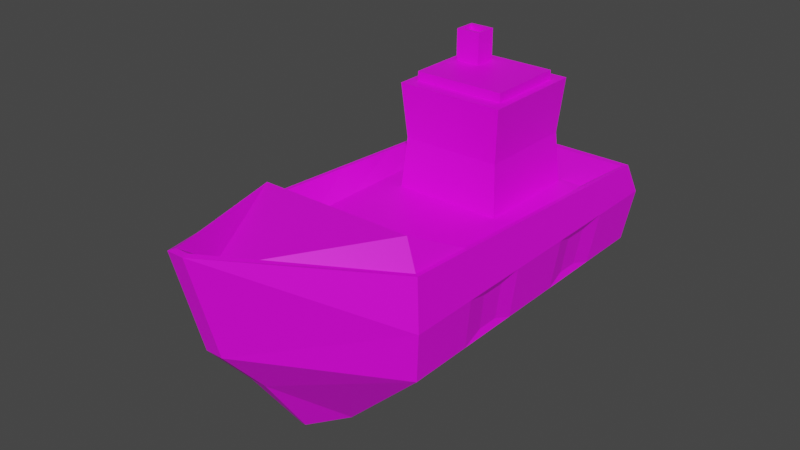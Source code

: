 # Source: Boat02.blend  (saved by Blender 2.92.15; exported with 4.5.12 LTS)
import bpy
from mathutils import Matrix  # noqa: F401  (used for matrix-valued properties, if any)

bpy.ops.wm.read_factory_settings(use_empty=True)
scene = bpy.context.scene
scene.name = 'Scene'

# ---- collections
col_collection = bpy.data.collections.new('Collection'); scene.collection.children.link(col_collection)

# ---- images (referenced by path relative to the original .blend; pixels are not part of the script)
import os
ASSET_DIR = os.environ.get("B2B_ASSET_DIR", "")  # directory of the original .blend (textures are referenced by path, not embedded)
HERE = os.path.dirname(os.path.abspath(__file__))  # packed textures are extracted next to this script under _unpacked/

def load_image(name, relpath, width, height, colorspace="sRGB"):
    """Load a texture the original file referenced (path relative to the .blend, or extracted next to this script)."""
    p = next((c for c in (os.path.join(HERE, relpath), os.path.join(ASSET_DIR, relpath)) if relpath and os.path.exists(c)), "")
    if p:
        img = bpy.data.images.load(p, check_existing=True)
        img.name = name
    else:  # same state as the original file: an image datablock whose file is absent (Cycles renders it pink)
        img = bpy.data.images.new(name, width, height)
        img.source = "FILE"
        img.filepath = "//" + (relpath or name)
    img.colorspace_settings.name = colorspace
    return img
img_colorpalette_jpg_001 = load_image('ColorPalette.jpg.001', 'ColorPalette.jpg', 1024, 1024, 'sRGB')

# ---- materials (node trees are filled in below, after node groups)
mat_material_001 = bpy.data.materials.new('Material.001')
mat_material_001.use_transparent_shadow = False

# ---- material node trees
mat_material_001.use_nodes = True; mat_material_001.node_tree.nodes.clear()
_N = mat_material_001.node_tree.nodes; _L = mat_material_001.node_tree.links
n0 = _N.new('ShaderNodeBsdfPrincipled'); n0.name = 'Principled BSDF'; n0.location = (10, 300)
n0.distribution = 'GGX'
n0.subsurface_method = 'BURLEY'
n0.inputs[3].default_value = 1.45
n0.inputs[27].default_value = (0.0, 0.0, 0.0, 1.0)
n0.inputs[28].default_value = 1.0
n1 = _N.new('ShaderNodeOutputMaterial'); n1.name = 'Material Output'; n1.location = (300, 300)
n2 = _N.new('ShaderNodeTexImage'); n2.name = 'Image Texture'; n2.location = (-280, 280)
n2.image = img_colorpalette_jpg_001
_L.new(n0.outputs[0], n1.inputs[0])
_L.new(n2.outputs[0], n0.inputs[0])
n1.is_active_output = True

# ---- world
world_world = bpy.data.worlds.new('World'); scene.world = world_world
world_world.use_nodes = True; world_world.node_tree.nodes.clear()
_N = world_world.node_tree.nodes; _L = world_world.node_tree.links
n0 = _N.new('ShaderNodeOutputWorld'); n0.name = 'World Output'; n0.location = (300, 300)
n1 = _N.new('ShaderNodeBackground'); n1.name = 'Background'; n1.location = (10, 300)
n1.inputs[0].default_value = (0.05088, 0.05088, 0.05088, 1.0)
_L.new(n1.outputs[0], n0.inputs[0])
n0.is_active_output = True
world_world.color = (0.05088, 0.05088, 0.05088)
world_world.use_sun_shadow = False
world_world.sun_shadow_jitter_overblur = 0.0

# ---- meshes
me_cube_003 = bpy.data.meshes.new('Cube.003')
me_cube_003.from_pydata([(-0.5, -0.5, -0.5), (-0.4794, -0.4915, 0.5), (-0.2872, 0.5, -0.6291), (-0.4794, 0.4794, 0.3187), (0.5, -0.5, -0.5), (0.4794, -0.4915, 0.5), (0.2872, 0.5, -0.6291), (0.4794, 0.4794, 0.3187), (-0.05246, 0.5, -1.08), (-0.1308, -0.5, -1.21), (0.05246, 0.5, -1.08), (0.1308, -0.5, -1.21), (-0.04121, -0.7514, -0.5), (-0.0326, -0.9429, 1.001), (0.0326, -0.9429, 1.001), (0.04121, -0.7514, -0.5), (-0.01078, -0.6031, -1.21), (0.01078, -0.6031, -1.21), (-0.5253, -0.5126, 0.0), (-0.4498, 0.5546, 0.06929), (0.4498, 0.5546, 0.06929), (0.5253, -0.5126, 0.0), (-0.0433, -0.8812, 0.0), (0.0433, -0.8812, 0.0), (-0.5, -0.5, 0.5), (-0.4355, 0.5332, 0.2495), (0.4355, 0.5332, 0.2495), (0.5, -0.5, 0.5), (0.04121, -0.9636, 1.001), (-0.04121, -0.9636, 1.001), (0.3953, -0.4634, 0.7453), (-0.3953, -0.4634, 0.7453), (-0.3953, 0.3394, 0.2186), (0.3953, 0.3394, 0.2186), (0.02688, -0.8356, 0.7453), (-0.02688, -0.8356, 0.7453), (0.5, 0.5, -0.5), (-0.5, 0.5, -0.5), (0.1308, 0.5, -1.21), (-0.1308, 0.5, -1.21), (0.2872, 0.4802, -0.6291), (-0.2872, 0.4802, -0.6291), (0.05246, 0.4802, -1.08), (-0.05246, 0.4802, -1.08), (-0.4899, 0.2322, -0.43), (-0.4899, 0.1633, -0.43), (-0.4899, -0.1597, -0.43), (-0.4899, -0.2287, -0.43), (-0.5, -0.3, 0.4637), (-0.5, -0.1, 0.4275), (-0.5, 0.1, 0.3912), (-0.5, 0.3, 0.355), (0.4899, -0.2287, -0.43), (0.4899, -0.1597, -0.43), (0.4899, 0.1633, -0.43), (0.4899, 0.2322, -0.43), (0.5, 0.3, 0.355), (0.5, 0.1, 0.3912), (0.5, -0.1, 0.4275), (0.5, -0.3, 0.4637), (-0.1308, 0.3, -1.21), (-0.1308, 0.1, -1.21), (-0.1308, -0.1, -1.21), (-0.1308, -0.3, -1.21), (0.1308, -0.3, -1.21), (0.1308, -0.1, -1.21), (0.1308, 0.1, -1.21), (0.1308, 0.3, -1.21), (0.5082, 0.2522, -0.07004), (0.5082, 0.1761, -0.07004), (0.5082, -0.1542, -0.07004), (0.5082, -0.2305, -0.07004), (-0.5082, -0.2305, -0.07004), (-0.5082, -0.1542, -0.07004), (-0.5082, 0.1761, -0.07004), (-0.5082, 0.2522, -0.07004), (-0.4794, -0.2973, 0.4637), (-0.4794, -0.1032, 0.4275), (-0.4794, 0.09102, 0.3912), (-0.4794, 0.2852, 0.355), (0.4794, 0.2852, 0.355), (0.4794, 0.09102, 0.3912), (0.4794, -0.1032, 0.4275), (0.4794, -0.2973, 0.4637), (-0.3953, -0.301, 0.2186), (-0.3953, -0.1409, 0.2186), (-0.3953, 0.01918, 0.2186), (-0.3953, 0.1793, 0.2186), (0.3953, 0.1793, 0.2186), (0.3953, 0.01918, 0.2186), (0.3953, -0.1409, 0.2186), (0.3953, -0.301, 0.2186), (-0.5, 0.3, -0.5), (-0.5, 0.1, -0.5), (-0.5, -0.1, -0.5), (-0.5, -0.3, -0.5), (0.5, -0.3, -0.5), (0.5, -0.1, -0.5), (0.5, 0.1, -0.5), (0.5, 0.3, -0.5), (0.5253, 0.3279, 0.0), (0.5253, 0.1178, 0.0), (0.5253, -0.09238, 0.0), (0.5253, -0.3025, 0.0), (-0.5253, -0.3025, 0.0), (-0.5253, -0.09238, 0.0), (-0.5253, 0.1178, 0.0), (-0.5253, 0.3279, 0.0), (-0.236, 0.001193, 0.219), (-0.2336, 0.04341, 1.287), (-0.2768, 0.3324, 0.1798), (-0.2336, 0.2893, 1.287), (0.236, 0.001193, 0.219), (0.2336, 0.04341, 1.287), (0.2768, 0.3324, 0.1798), (0.2336, 0.2893, 1.287), (-0.1814, 0.002443, 1.195), (-0.1814, 0.3302, 1.195), (0.1814, 0.3302, 1.195), (0.1814, 0.002443, 1.195), (-0.1925, 0.1886, 1.38), (-0.1925, 0.2569, 1.38), (-0.06713, 0.2569, 1.38), (-0.06713, 0.1886, 1.38), (-0.2171, 0.01253, 0.6941), (-0.1667, 0.3214, 0.825), (0.1667, 0.3214, 0.825), (0.2171, 0.01253, 0.6941), (-0.2336, 0.04341, 1.38), (-0.2336, 0.2893, 1.38), (0.2336, 0.2893, 1.38), (0.2336, 0.04341, 1.38), (-0.1792, 0.202, 1.693), (-0.1792, 0.2436, 1.693), (-0.08043, 0.2436, 1.693), (-0.08043, 0.202, 1.693), (0.0, 0.5, -0.5), (0.0, 0.5332, 0.2495), (0.0, 0.5, -1.21), (0.0, -0.5, -1.21), (0.0, -0.7514, -0.5), (0.0, -0.9636, 1.001), (0.0, -0.6031, -1.21), (0.0, -0.8812, 0.0), (0.0, 0.5546, 0.06929), (0.0, 0.4794, 0.3187), (0.0, -0.9429, 1.001), (5.848e-17, -0.4634, 0.7453), (0.0, 0.3394, 0.2186), (5.848e-17, -0.8356, 0.7453), (0.0, 0.5, -0.6291), (0.0, 0.5, -1.08), (0.0, 0.4802, -0.6291), (0.0, 0.4802, -1.08), (0.0, 0.1793, 0.2186), (0.0, 0.01918, 0.2186), (0.0, -0.1409, 0.2186), (0.0, -0.301, 0.2186), (0.0, 0.3, -1.21), (0.0, 0.1, -1.21), (0.0, -0.1, -1.21), (0.0, -0.3, -1.21), (0.0, 0.5, 0.3187), (0.5, 0.5, 0.3187), (-0.5, 0.5, 0.3187), (-0.5253, 0.538, 0.0), (0.5253, 0.538, 0.0), (0.0, 0.538, 0.0), (0.1667, 0.01128, 0.825), (0.2768, 0.000257, 0.1798), (-0.2768, 0.000257, 0.1798), (-0.1667, 0.01128, 0.825), (-0.1925, 0.1886, 1.693), (-0.1925, 0.2569, 1.693), (-0.06713, 0.2569, 1.693), (-0.06713, 0.1886, 1.693), (-0.1792, 0.202, 1.617), (-0.1792, 0.2436, 1.617), (-0.08043, 0.2436, 1.617), (-0.08043, 0.202, 1.617), (0.0, -0.4231, 0.3661), (-0.2072, -0.4231, 0.3661), (0.2072, -0.3391, 0.3661), (0.2072, -0.4231, 0.3661), (-0.2072, -0.3391, 0.3661), (0.0, -0.3391, 0.3661), (-0.2586, 0.1434, 0.8282), (-0.273, 0.1401, 1.192), (-0.273, 0.1926, 1.192), (0.273, 0.1926, 1.192), (0.273, 0.1401, 1.192), (-0.2586, 0.1893, 0.8282), (0.2586, 0.1893, 0.8282), (0.2586, 0.1434, 0.8282), (-0.2548, 0.01347, 0.7333), (-0.2768, 0.000257, 1.287), (-0.2768, 0.3324, 1.287), (0.2768, 0.3324, 1.287), (0.2768, 0.000257, 1.287), (-0.2548, 0.3192, 0.7333), (0.2548, 0.3192, 0.7333), (0.2548, 0.01347, 0.7333)], [], [(107, 51, 164, 165), (144, 137, 26, 20), (103, 59, 27, 21), (139, 11, 17, 142), (11, 4, 15, 17), (80, 7, 33, 88), (161, 64, 11, 139), (6, 10, 42, 40), (92, 37, 39, 60), (96, 4, 11, 64), (143, 141, 29, 22), (140, 12, 16, 142), (1, 13, 35, 31), (21, 27, 28, 23), (0, 9, 16, 12), (18, 0, 12, 22), (24, 18, 22, 29), (4, 21, 23, 15), (140, 143, 22, 12), (96, 103, 21, 4), (136, 167, 166, 36), (92, 107, 165, 37), (79, 3, 164, 51), (145, 7, 163, 162), (83, 5, 27, 59), (146, 13, 29, 141), (13, 1, 24, 29), (5, 14, 28, 27), (30, 91, 182, 183), (147, 31, 35, 149), (76, 1, 31, 84), (14, 5, 30, 34), (146, 14, 34, 149), (145, 3, 32, 148), (150, 2, 37, 136), (151, 10, 38, 138), (10, 6, 36, 38), (2, 8, 39, 37), (152, 40, 42, 153), (150, 6, 40, 152), (8, 2, 41, 43), (151, 8, 43, 153), (3, 79, 87, 32), (79, 78, 86, 87), (78, 77, 85, 86), (77, 76, 84, 85), (148, 32, 87, 154), (154, 87, 86, 155), (155, 86, 85, 156), (156, 85, 84, 157), (7, 80, 56, 163), (80, 81, 57, 56), (81, 82, 58, 57), (82, 83, 59, 58), (1, 76, 48, 24), (76, 77, 49, 48), (77, 78, 50, 49), (78, 79, 51, 50), (0, 18, 104, 95), (47, 72, 73, 46), (94, 105, 106, 93), (45, 74, 75, 44), (36, 166, 100, 99), (55, 68, 69, 54), (98, 101, 102, 97), (53, 70, 71, 52), (36, 99, 67, 38), (99, 98, 66, 67), (98, 97, 65, 66), (97, 96, 64, 65), (0, 95, 63, 9), (95, 94, 62, 63), (94, 93, 61, 62), (93, 92, 60, 61), (138, 38, 67, 158), (158, 67, 66, 159), (159, 66, 65, 160), (160, 65, 64, 161), (5, 83, 91, 30), (83, 82, 90, 91), (82, 81, 89, 90), (81, 80, 88, 89), (166, 163, 56, 100), (100, 56, 57, 101), (101, 57, 58, 102), (102, 58, 59, 103), (18, 24, 48, 104), (104, 48, 49, 105), (105, 49, 50, 106), (106, 50, 51, 107), (45, 44, 92, 93), (47, 46, 94, 95), (53, 52, 96, 97), (55, 54, 98, 99), (69, 68, 100, 101), (71, 70, 102, 103), (73, 72, 104, 105), (75, 74, 106, 107), (72, 47, 95, 104), (46, 73, 105, 94), (74, 45, 93, 106), (44, 75, 107, 92), (68, 55, 99, 100), (54, 69, 101, 98), (70, 53, 97, 102), (52, 71, 103, 96), (186, 187, 188, 191), (125, 117, 118, 126), (192, 189, 190, 193), (168, 119, 116, 171), (110, 114, 169, 170), (109, 113, 131, 128), (109, 111, 196, 195), (111, 115, 197, 196), (115, 113, 198, 197), (113, 109, 195, 198), (123, 122, 174, 175), (115, 111, 129, 130), (113, 115, 130, 131), (111, 109, 128, 129), (112, 127, 124, 108), (114, 200, 201, 169), (110, 199, 200, 114), (170, 194, 199, 110), (120, 121, 129, 128), (121, 122, 130, 129), (122, 123, 131, 130), (123, 120, 128, 131), (135, 134, 178, 179), (121, 120, 172, 173), (120, 123, 175, 172), (122, 121, 173, 174), (62, 160, 161, 63), (61, 159, 160, 62), (60, 158, 159, 61), (39, 138, 158, 60), (90, 156, 157, 91), (89, 155, 156, 90), (88, 154, 155, 89), (33, 148, 154, 88), (10, 151, 153, 42), (2, 150, 152, 41), (41, 152, 153, 43), (8, 151, 138, 39), (6, 150, 136, 36), (7, 145, 148, 33), (13, 146, 149, 35), (30, 147, 149, 34), (157, 84, 184, 185), (14, 146, 141, 28), (3, 145, 162, 164), (37, 165, 167, 136), (15, 23, 143, 140), (15, 140, 142, 17), (23, 28, 141, 143), (63, 161, 139, 9), (9, 139, 142, 16), (19, 25, 137, 144), (26, 137, 162, 163), (25, 19, 165, 164), (20, 26, 163, 166), (144, 20, 166, 167), (137, 25, 164, 162), (19, 144, 167, 165), (127, 112, 169, 201), (112, 108, 170, 169), (108, 124, 194, 170), (124, 127, 201, 194), (132, 133, 173, 172), (133, 134, 174, 173), (134, 135, 175, 174), (135, 132, 172, 175), (178, 177, 176, 179), (133, 132, 176, 177), (132, 135, 179, 176), (134, 133, 177, 178), (185, 184, 181, 180), (182, 185, 180, 183), (147, 30, 183, 180), (91, 157, 185, 182), (84, 31, 181, 184), (31, 147, 180, 181), (171, 116, 195, 194), (118, 117, 196, 197), (116, 119, 198, 195), (117, 125, 199, 196), (126, 118, 197, 200), (119, 168, 201, 198), (168, 171, 194, 201), (125, 126, 200, 199), (187, 186, 194, 195), (188, 187, 195, 196), (190, 189, 197, 198), (191, 188, 196, 199), (189, 192, 200, 197), (193, 190, 198, 201), (192, 193, 201, 200), (186, 191, 199, 194)])
_uv = me_cube_003.uv_layers.new(name='UVMap')
_uv.uv.foreach_set('vector', [0.3074, 0.6214, 0.3074, 0.6221, 0.307, 0.6219, 0.3069, 0.6214, 0.3127, 0.6242, 0.3127, 0.6245, 0.3114, 0.6246, 0.3113, 0.6242, 0.3053, 0.6215, 0.3054, 0.6224, 0.3051, 0.6225, 0.3049, 0.6216, 0.4014, 0.583, 0.4018, 0.583, 0.4014, 0.5832, 0.4014, 0.5832, 0.3941, 0.5771, 0.3955, 0.5784, 0.3937, 0.5784, 0.3936, 0.5771, 0.2352, 0.1673, 0.2353, 0.1675, 0.2345, 0.1675, 0.2344, 0.1674, 0.4014, 0.5826, 0.4018, 0.5826, 0.4018, 0.583, 0.4014, 0.583, 0.5003, 0.5186, 0.5011, 0.5178, 0.5011, 0.5178, 0.5004, 0.5186, 0.3986, 0.5782, 0.3982, 0.5782, 0.3996, 0.5769, 0.3999, 0.5769, 0.3959, 0.5784, 0.3955, 0.5784, 0.3941, 0.5771, 0.3945, 0.577, 0.3026, 0.6216, 0.3029, 0.6235, 0.3028, 0.6235, 0.3025, 0.6216, 0.3936, 0.5784, 0.3935, 0.5784, 0.3935, 0.5771, 0.3936, 0.5771, 0.2304, 0.1664, 0.2307, 0.1675, 0.2278, 0.1663, 0.2291, 0.166, 0.3049, 0.6216, 0.3051, 0.6225, 0.3031, 0.6235, 0.3028, 0.6216, 0.4002, 0.5784, 0.4015, 0.5771, 0.4021, 0.5771, 0.402, 0.5784, 0.309, 0.6216, 0.3093, 0.6207, 0.3111, 0.6207, 0.3111, 0.6216, 0.3089, 0.6225, 0.309, 0.6216, 0.3111, 0.6216, 0.3109, 0.6235, 0.3046, 0.6207, 0.3049, 0.6216, 0.3028, 0.6216, 0.3028, 0.6207, 0.3027, 0.6207, 0.3026, 0.6216, 0.3025, 0.6216, 0.3025, 0.6207, 0.305, 0.6206, 0.3053, 0.6215, 0.3049, 0.6216, 0.3046, 0.6207, 0.3128, 0.6232, 0.3127, 0.6241, 0.3111, 0.6241, 0.3113, 0.6232, 0.3077, 0.6205, 0.3074, 0.6214, 0.3069, 0.6214, 0.3073, 0.6205, 0.07904, 0.1242, 0.07904, 0.1246, 0.07897, 0.1246, 0.07897, 0.1242, 0.08072, 0.1246, 0.0824, 0.1246, 0.08247, 0.1246, 0.08072, 0.1246, 0.0824, 0.1231, 0.0824, 0.1228, 0.08247, 0.1228, 0.08247, 0.1231, 0.08072, 0.1219, 0.0806, 0.1219, 0.08057, 0.1219, 0.08072, 0.1219, 0.0806, 0.1219, 0.07904, 0.1228, 0.07897, 0.1228, 0.08057, 0.1219, 0.0824, 0.1228, 0.08083, 0.1219, 0.08086, 0.1219, 0.08247, 0.1228, 0.8362, 0.2553, 0.8363, 0.2554, 0.8353, 0.2555, 0.8352, 0.2554, 0.4179, 0.6209, 0.4179, 0.6213, 0.4154, 0.621, 0.4154, 0.6209, 0.2305, 0.1662, 0.2304, 0.1664, 0.2291, 0.166, 0.2293, 0.1659, 0.2353, 0.1656, 0.235, 0.1667, 0.2337, 0.1671, 0.2324, 0.1668, 0.2352, 0.1656, 0.2353, 0.1656, 0.2324, 0.1668, 0.2323, 0.1668, 0.2382, 0.164, 0.2365, 0.164, 0.2368, 0.1637, 0.2382, 0.1637, 0.4037, 0.5807, 0.4046, 0.5806, 0.4053, 0.5808, 0.4037, 0.5809, 0.4038, 0.5798, 0.4036, 0.5798, 0.4034, 0.5796, 0.4038, 0.5796, 0.4036, 0.5798, 0.4029, 0.5807, 0.4022, 0.581, 0.4034, 0.5796, 0.4046, 0.5806, 0.4039, 0.5798, 0.4042, 0.5796, 0.4053, 0.5808, 0.5012, 0.5186, 0.5004, 0.5186, 0.5011, 0.5178, 0.5012, 0.5178, 0.4951, 0.5209, 0.4951, 0.5212, 0.495, 0.5212, 0.495, 0.5209, 0.4993, 0.52, 0.4993, 0.5191, 0.4993, 0.5191, 0.4993, 0.52, 0.4949, 0.5209, 0.4949, 0.5208, 0.495, 0.5208, 0.495, 0.5209, 0.2307, 0.1657, 0.2306, 0.1658, 0.2298, 0.1657, 0.2299, 0.1656, 0.2306, 0.1658, 0.2306, 0.1659, 0.2296, 0.1658, 0.2298, 0.1657, 0.2306, 0.1659, 0.2305, 0.1661, 0.2295, 0.1658, 0.2296, 0.1658, 0.2305, 0.1661, 0.2305, 0.1662, 0.2293, 0.1659, 0.2295, 0.1658, 0.3115, 0.2099, 0.3101, 0.2099, 0.3101, 0.2096, 0.3115, 0.2096, 0.3115, 0.2096, 0.3101, 0.2096, 0.3101, 0.2093, 0.3115, 0.2093, 0.3115, 0.2093, 0.3101, 0.2093, 0.3101, 0.209, 0.3115, 0.209, 0.3115, 0.209, 0.3101, 0.209, 0.3101, 0.2087, 0.3115, 0.2087, 0.0824, 0.1246, 0.0824, 0.1242, 0.08247, 0.1242, 0.08247, 0.1246, 0.0824, 0.1242, 0.0824, 0.1238, 0.08247, 0.1239, 0.08247, 0.1242, 0.0824, 0.1238, 0.0824, 0.1235, 0.08247, 0.1235, 0.08247, 0.1239, 0.0824, 0.1235, 0.0824, 0.1231, 0.08247, 0.1231, 0.08247, 0.1235, 0.07904, 0.1228, 0.07904, 0.1231, 0.07897, 0.1231, 0.07897, 0.1228, 0.07904, 0.1231, 0.07904, 0.1235, 0.07897, 0.1235, 0.07897, 0.1231, 0.07904, 0.1235, 0.07904, 0.1238, 0.07897, 0.1239, 0.07897, 0.1235, 0.07904, 0.1238, 0.07904, 0.1242, 0.07897, 0.1242, 0.07897, 0.1239, 0.3093, 0.6207, 0.309, 0.6216, 0.3086, 0.6215, 0.3089, 0.6206, 0.4879, 0.4944, 0.4878, 0.495, 0.4876, 0.495, 0.4878, 0.4943, 0.3085, 0.6206, 0.3082, 0.6215, 0.3078, 0.6215, 0.3081, 0.6205, 0.4872, 0.4943, 0.487, 0.4949, 0.4868, 0.4949, 0.487, 0.4943, 0.3066, 0.6205, 0.3069, 0.6214, 0.3065, 0.6214, 0.3062, 0.6205, 0.4853, 0.4943, 0.4855, 0.4949, 0.4854, 0.4949, 0.4851, 0.4943, 0.3058, 0.6205, 0.3061, 0.6214, 0.3057, 0.6215, 0.3054, 0.6206, 0.4845, 0.4943, 0.4847, 0.495, 0.4846, 0.495, 0.4843, 0.4944, 0.3975, 0.5782, 0.3971, 0.5782, 0.3957, 0.5769, 0.3961, 0.5769, 0.3971, 0.5782, 0.3967, 0.5783, 0.3953, 0.5769, 0.3957, 0.5769, 0.3967, 0.5783, 0.3963, 0.5783, 0.3949, 0.577, 0.3953, 0.5769, 0.3963, 0.5783, 0.3959, 0.5784, 0.3945, 0.577, 0.3949, 0.577, 0.4002, 0.5784, 0.3998, 0.5784, 0.4011, 0.577, 0.4015, 0.5771, 0.3998, 0.5784, 0.3994, 0.5783, 0.4007, 0.577, 0.4011, 0.577, 0.3994, 0.5783, 0.399, 0.5783, 0.4003, 0.5769, 0.4007, 0.577, 0.399, 0.5783, 0.3986, 0.5782, 0.3999, 0.5769, 0.4003, 0.5769, 0.4014, 0.5812, 0.4018, 0.5812, 0.4018, 0.5815, 0.4014, 0.5815, 0.4014, 0.5815, 0.4018, 0.5815, 0.4018, 0.5819, 0.4014, 0.5819, 0.4014, 0.5819, 0.4018, 0.5819, 0.4018, 0.5823, 0.4014, 0.5823, 0.4014, 0.5823, 0.4018, 0.5823, 0.4018, 0.5826, 0.4014, 0.5826, 0.235, 0.1667, 0.2351, 0.1669, 0.2339, 0.1672, 0.2337, 0.1671, 0.2351, 0.1669, 0.2351, 0.167, 0.234, 0.1673, 0.2339, 0.1672, 0.2351, 0.167, 0.2352, 0.1672, 0.2342, 0.1674, 0.234, 0.1673, 0.2352, 0.1672, 0.2352, 0.1673, 0.2344, 0.1674, 0.2342, 0.1674, 0.3069, 0.6214, 0.3069, 0.6219, 0.3066, 0.622, 0.3065, 0.6214, 0.3065, 0.6214, 0.3066, 0.622, 0.3062, 0.6222, 0.3061, 0.6214, 0.3061, 0.6214, 0.3062, 0.6222, 0.3058, 0.6223, 0.3057, 0.6215, 0.3057, 0.6215, 0.3058, 0.6223, 0.3054, 0.6224, 0.3053, 0.6215, 0.309, 0.6216, 0.3089, 0.6225, 0.3085, 0.6224, 0.3086, 0.6215, 0.3086, 0.6215, 0.3085, 0.6224, 0.3081, 0.6223, 0.3082, 0.6215, 0.3082, 0.6215, 0.3081, 0.6223, 0.3077, 0.6222, 0.3078, 0.6215, 0.3078, 0.6215, 0.3077, 0.6222, 0.3074, 0.6221, 0.3074, 0.6214, 0.409, 0.5852, 0.4088, 0.5852, 0.4087, 0.5851, 0.4091, 0.5851, 0.4097, 0.5853, 0.4096, 0.5853, 0.4095, 0.5852, 0.4099, 0.5852, 0.4063, 0.5853, 0.4061, 0.5853, 0.406, 0.5852, 0.4064, 0.5852, 0.407, 0.5852, 0.4069, 0.5852, 0.4068, 0.5851, 0.4072, 0.5851, 0.4071, 0.5859, 0.4073, 0.5859, 0.4075, 0.586, 0.4071, 0.586, 0.4063, 0.586, 0.4065, 0.586, 0.4067, 0.5861, 0.4063, 0.5861, 0.4094, 0.586, 0.4095, 0.586, 0.4096, 0.5861, 0.4092, 0.5861, 0.4086, 0.5859, 0.4087, 0.5859, 0.4088, 0.586, 0.4084, 0.586, 0.3971, 0.5842, 0.3971, 0.5848, 0.397, 0.585, 0.397, 0.5841, 0.3988, 0.5808, 0.3986, 0.5815, 0.3984, 0.5816, 0.3987, 0.5807, 0.3971, 0.5851, 0.3971, 0.5857, 0.397, 0.5859, 0.397, 0.585, 0.398, 0.5807, 0.3978, 0.5814, 0.3976, 0.5815, 0.3979, 0.5806, 0.3965, 0.5814, 0.3963, 0.5807, 0.3964, 0.5806, 0.3967, 0.5815, 0.4013, 0.5846, 0.4013, 0.5852, 0.4012, 0.5853, 0.4012, 0.5844, 0.3957, 0.5815, 0.3955, 0.5808, 0.3956, 0.5807, 0.3959, 0.5816, 0.4012, 0.5843, 0.4012, 0.5837, 0.4014, 0.5835, 0.4014, 0.5844, 0.9082, 0.6247, 0.9082, 0.624, 0.9083, 0.624, 0.9083, 0.6247, 0.9171, 0.6252, 0.9171, 0.6245, 0.9182, 0.6245, 0.9181, 0.6251, 0.9172, 0.6231, 0.9171, 0.6224, 0.9172, 0.6224, 0.9173, 0.6231, 0.9178, 0.6231, 0.9178, 0.6224, 0.9188, 0.6224, 0.9187, 0.6231, 0.4909, 0.521, 0.4928, 0.521, 0.4928, 0.5216, 0.4909, 0.5216, 0.4953, 0.5191, 0.4951, 0.5195, 0.4945, 0.5195, 0.4947, 0.5191, 0.4955, 0.5211, 0.4955, 0.5215, 0.4953, 0.5216, 0.4953, 0.521, 0.4955, 0.5215, 0.4971, 0.5215, 0.4973, 0.5216, 0.4953, 0.5216, 0.4971, 0.5215, 0.4971, 0.5211, 0.4973, 0.521, 0.4973, 0.5216, 0.4971, 0.5211, 0.4955, 0.5211, 0.4953, 0.521, 0.4973, 0.521, 0.8354, 0.2567, 0.8353, 0.2568, 0.8353, 0.2562, 0.8354, 0.2562, 0.4945, 0.5206, 0.4945, 0.5202, 0.4951, 0.5202, 0.4951, 0.5206, 0.4951, 0.5195, 0.4953, 0.5196, 0.4947, 0.5196, 0.4945, 0.5195, 0.4945, 0.5206, 0.495, 0.5207, 0.495, 0.5208, 0.4945, 0.5208, 0.167, 0.1209, 0.1671, 0.1201, 0.1683, 0.1201, 0.1684, 0.121, 0.7609, 0.5727, 0.761, 0.5717, 0.7616, 0.5716, 0.7615, 0.5726, 0.7609, 0.5748, 0.7609, 0.5738, 0.7625, 0.5737, 0.7625, 0.5747, 0.752, 0.5742, 0.752, 0.5732, 0.7526, 0.5733, 0.7527, 0.5743, 0.7542, 0.2028, 0.7542, 0.2029, 0.754, 0.203, 0.754, 0.2025, 0.7542, 0.2029, 0.7546, 0.2029, 0.7557, 0.203, 0.754, 0.203, 0.7546, 0.2029, 0.7546, 0.2028, 0.7557, 0.2025, 0.7557, 0.203, 0.7546, 0.2028, 0.7542, 0.2028, 0.754, 0.2025, 0.7557, 0.2025, 0.4995, 0.521, 0.4994, 0.521, 0.4994, 0.5209, 0.4995, 0.5209, 0.8358, 0.2562, 0.8359, 0.2562, 0.8359, 0.2568, 0.8358, 0.2567, 0.8358, 0.2568, 0.8354, 0.2567, 0.8354, 0.2562, 0.8358, 0.2562, 0.8432, 0.2575, 0.8428, 0.2575, 0.8428, 0.2569, 0.8432, 0.2569, 0.4009, 0.5823, 0.4014, 0.5823, 0.4014, 0.5826, 0.4009, 0.5826, 0.4009, 0.5819, 0.4014, 0.5819, 0.4014, 0.5823, 0.4009, 0.5823, 0.4009, 0.5815, 0.4014, 0.5815, 0.4014, 0.5819, 0.4009, 0.5819, 0.4009, 0.5812, 0.4014, 0.5812, 0.4014, 0.5815, 0.4009, 0.5815, 0.3129, 0.209, 0.3115, 0.209, 0.3115, 0.2087, 0.3129, 0.2087, 0.3129, 0.2093, 0.3115, 0.2093, 0.3115, 0.209, 0.3129, 0.209, 0.3129, 0.2096, 0.3115, 0.2096, 0.3115, 0.2093, 0.3129, 0.2093, 0.3129, 0.2099, 0.3115, 0.2099, 0.3115, 0.2096, 0.3129, 0.2096, 0.4949, 0.5209, 0.4949, 0.5209, 0.495, 0.5209, 0.495, 0.5209, 0.4951, 0.5206, 0.4951, 0.5209, 0.495, 0.5209, 0.495, 0.5206, 0.5021, 0.5185, 0.5012, 0.5186, 0.5012, 0.5178, 0.5014, 0.5178, 0.4039, 0.5798, 0.4038, 0.5798, 0.4038, 0.5796, 0.4042, 0.5796, 0.4029, 0.5807, 0.4037, 0.5807, 0.4037, 0.5809, 0.4022, 0.581, 0.2398, 0.164, 0.2382, 0.164, 0.2382, 0.1637, 0.2395, 0.1637, 0.2351, 0.1656, 0.2352, 0.1656, 0.2323, 0.1668, 0.2322, 0.1668, 0.4179, 0.6206, 0.4179, 0.6209, 0.4154, 0.6209, 0.4154, 0.6209, 0.8362, 0.2566, 0.8362, 0.2569, 0.8352, 0.2569, 0.8352, 0.2565, 0.08083, 0.1219, 0.08072, 0.1219, 0.08072, 0.1219, 0.08086, 0.1219, 0.07904, 0.1246, 0.08072, 0.1246, 0.08072, 0.1246, 0.07897, 0.1246, 0.3143, 0.6231, 0.3143, 0.624, 0.3127, 0.6241, 0.3128, 0.6232, 0.3028, 0.6207, 0.3028, 0.6216, 0.3026, 0.6216, 0.3027, 0.6207, 0.3937, 0.5784, 0.3936, 0.5784, 0.3936, 0.5771, 0.3936, 0.5771, 0.3028, 0.6216, 0.3031, 0.6235, 0.3029, 0.6235, 0.3026, 0.6216, 0.4009, 0.5826, 0.4014, 0.5826, 0.4014, 0.583, 0.4009, 0.583, 0.4009, 0.583, 0.4014, 0.583, 0.4014, 0.5832, 0.4013, 0.5832, 0.3141, 0.6241, 0.3141, 0.6245, 0.3127, 0.6245, 0.3127, 0.6242, 0.4998, 0.5202, 0.5011, 0.5202, 0.5012, 0.5203, 0.4997, 0.5204, 0.3141, 0.6245, 0.3141, 0.6241, 0.3143, 0.624, 0.3143, 0.6246, 0.314, 0.6252, 0.314, 0.6248, 0.3143, 0.6247, 0.3143, 0.6253, 0.5011, 0.5198, 0.4997, 0.5199, 0.4995, 0.5198, 0.5011, 0.5197, 0.5011, 0.5202, 0.5024, 0.5201, 0.5027, 0.5202, 0.5012, 0.5203, 0.5025, 0.5198, 0.5011, 0.5198, 0.5011, 0.5197, 0.5027, 0.5196, 0.7617, 0.5717, 0.7617, 0.5726, 0.7615, 0.5726, 0.7616, 0.5716, 0.5035, 0.5195, 0.5048, 0.5195, 0.505, 0.5196, 0.5034, 0.5195, 0.763, 0.5726, 0.7629, 0.5718, 0.763, 0.5717, 0.7631, 0.5727, 0.7629, 0.5718, 0.7617, 0.5717, 0.7616, 0.5716, 0.763, 0.5717, 0.0856, 0.1237, 0.0856, 0.1236, 0.08565, 0.1236, 0.08565, 0.1237, 0.0856, 0.1236, 0.08525, 0.1236, 0.08521, 0.1236, 0.08565, 0.1236, 0.08525, 0.1236, 0.08525, 0.1237, 0.08521, 0.1237, 0.08521, 0.1236, 0.08525, 0.1237, 0.0856, 0.1237, 0.08565, 0.1237, 0.08521, 0.1237, 0.4936, 0.521, 0.4936, 0.5211, 0.4933, 0.5211, 0.4933, 0.521, 0.5021, 0.5211, 0.502, 0.5211, 0.502, 0.5209, 0.5021, 0.5209, 0.5024, 0.521, 0.5027, 0.5209, 0.5027, 0.5211, 0.5024, 0.5211, 0.5024, 0.5211, 0.5021, 0.5211, 0.5021, 0.5209, 0.5024, 0.521, 0.8363, 0.2558, 0.8363, 0.2562, 0.8352, 0.2562, 0.8352, 0.2558, 0.8363, 0.2555, 0.8363, 0.2558, 0.8352, 0.2558, 0.8352, 0.2555, 0.8362, 0.255, 0.8362, 0.2553, 0.8352, 0.2554, 0.8353, 0.2551, 0.8362, 0.2563, 0.8362, 0.2566, 0.8352, 0.2565, 0.8352, 0.2562, 0.8267, 0.2608, 0.827, 0.2608, 0.827, 0.2611, 0.8267, 0.261, 0.8363, 0.2547, 0.8362, 0.255, 0.8353, 0.2551, 0.8353, 0.2547, 0.7628, 0.5715, 0.7628, 0.5709, 0.7631, 0.5707, 0.763, 0.5717, 0.7622, 0.5729, 0.7612, 0.5729, 0.7609, 0.5728, 0.7625, 0.5727, 0.7628, 0.5709, 0.7618, 0.5708, 0.7615, 0.5706, 0.7631, 0.5707, 0.7612, 0.5729, 0.7612, 0.5736, 0.7609, 0.5738, 0.7609, 0.5728, 0.7622, 0.5736, 0.7622, 0.5729, 0.7625, 0.5727, 0.7625, 0.5737, 0.7618, 0.5708, 0.7618, 0.5715, 0.7616, 0.5716, 0.7615, 0.5706, 0.7618, 0.5715, 0.7628, 0.5715, 0.763, 0.5717, 0.7616, 0.5716, 0.7612, 0.5736, 0.7622, 0.5736, 0.7625, 0.5737, 0.7609, 0.5738, 0.7523, 0.5724, 0.7522, 0.5731, 0.752, 0.5732, 0.752, 0.5722, 0.7524, 0.5724, 0.7523, 0.5724, 0.752, 0.5722, 0.7527, 0.5723, 0.7613, 0.5708, 0.7612, 0.5708, 0.7609, 0.5707, 0.7615, 0.5706, 0.7523, 0.5731, 0.7524, 0.5724, 0.7527, 0.5723, 0.7526, 0.5733, 0.7612, 0.5708, 0.7612, 0.5715, 0.761, 0.5717, 0.7609, 0.5707, 0.7613, 0.5715, 0.7613, 0.5708, 0.7615, 0.5706, 0.7616, 0.5716, 0.7612, 0.5715, 0.7613, 0.5715, 0.7616, 0.5716, 0.761, 0.5717, 0.7522, 0.5731, 0.7523, 0.5731, 0.7526, 0.5733, 0.752, 0.5732])
me_cube_003.materials.append(mat_material_001)
me_cube_003.use_remesh_fix_poles = True
me_cube_003.use_remesh_preserve_attributes = False
me_cube_003.use_mirror_vertex_groups = False
me_cube_003.update()

# ---- objects
ob_ship = bpy.data.objects.new('Ship', me_cube_003)

# ---- transforms, parenting, visibility, modifiers, constraints
ob_ship.location = (0.0, 0.0, 0.3646)
ob_ship.scale = (0.6, 1.0, 0.3)
ob_ship.lineart.crease_threshold = 0.0

# ---- collection membership
scene.collection.objects.link(ob_ship)

# ---- scene / render settings (as saved in the file)
scene.frame_start = 1; scene.frame_end = 250; scene.frame_set(1)
scene.render.engine = 'BLENDER_EEVEE_NEXT'
scene.cycles.use_denoising = False
scene.cycles.samples = 128
scene.cycles.sampling_pattern = 'TABULATED_SOBOL'
scene.cycles.use_adaptive_sampling = False
scene.cycles.use_light_tree = False
scene.view_settings.view_transform = 'Filmic'
bpy.context.view_layer.update()

# ---- added for rendering (the .blend has no active camera and no usable light): camera, sun
cam_auto = bpy.data.cameras.new('AutoCamera')
cam_auto.lens = 50.0
cam_auto.sensor_width = 36.0
cam_auto.clip_end = 1000.0
ob_auto_camera = bpy.data.objects.new('AutoCamera', cam_auto)
scene.collection.objects.link(ob_auto_camera)
ob_auto_camera.location = (1.72117, -2.26986, 1.81405)
ob_auto_camera.rotation_euler = (1.09748, -7.21219e-08, 0.694738)
scene.camera = ob_auto_camera
light_auto_sun = bpy.data.lights.new('AutoSun', 'SUN')
light_auto_sun.energy = 3.0
light_auto_sun.angle = 0.0523599
ob_auto_sun = bpy.data.objects.new('AutoSun', light_auto_sun)
scene.collection.objects.link(ob_auto_sun)
ob_auto_sun.rotation_euler = (0.872665, 0.174533, 0.523599)
bpy.context.view_layer.update()
